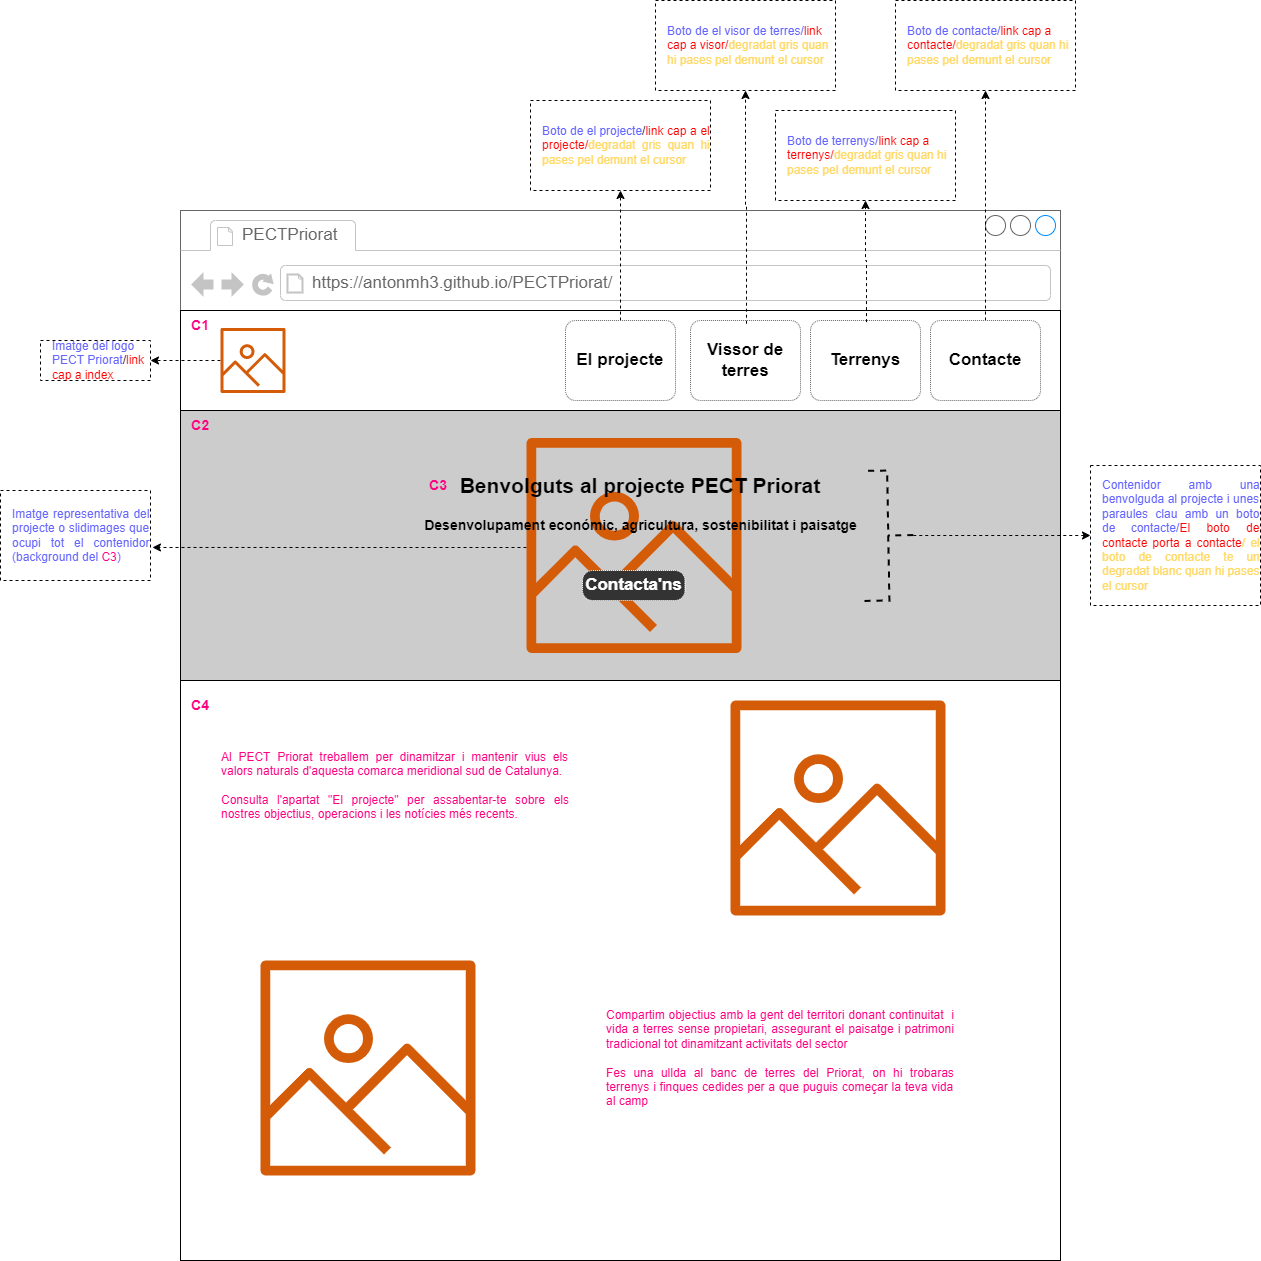

The diagram above was exported from draw.io. Its source (the exported page's mxGraphModel, read from the mxfile embedded in the PNG):
<mxGraphModel dx="1935" dy="1594" grid="1" gridSize="10" guides="1" tooltips="1" connect="1" arrows="1" fold="1" page="1" pageScale="1" pageWidth="827" pageHeight="1169" math="0" shadow="0">
  <root>
    <mxCell id="raalWODqxdhqBzLOwlwj-0" />
    <mxCell id="raalWODqxdhqBzLOwlwj-1" parent="raalWODqxdhqBzLOwlwj-0" />
    <mxCell id="6OanJ-tTUFZS30SKbdc8-16" value="" style="strokeWidth=1;shadow=0;dashed=0;align=center;html=1;shape=mxgraph.mockup.containers.browserWindow;rSize=0;strokeColor=#666666;strokeColor2=#008cff;strokeColor3=#c4c4c4;mainText=,;recursiveResize=0;fontColor=#6666FF;" parent="raalWODqxdhqBzLOwlwj-1" vertex="1">
      <mxGeometry x="-40" y="-100" width="880" height="470" as="geometry" />
    </mxCell>
    <mxCell id="6OanJ-tTUFZS30SKbdc8-17" value="PECTPriorat" style="strokeWidth=1;shadow=0;dashed=0;align=center;html=1;shape=mxgraph.mockup.containers.anchor;fontSize=17;fontColor=#666666;align=left;" parent="6OanJ-tTUFZS30SKbdc8-16" vertex="1">
      <mxGeometry x="60" y="12" width="110" height="26" as="geometry" />
    </mxCell>
    <mxCell id="6OanJ-tTUFZS30SKbdc8-18" value="https://antonmh3.github.io/PECTPriorat/" style="strokeWidth=1;shadow=0;dashed=0;align=center;html=1;shape=mxgraph.mockup.containers.anchor;rSize=0;fontSize=17;fontColor=#666666;align=left;" parent="6OanJ-tTUFZS30SKbdc8-16" vertex="1">
      <mxGeometry x="130" y="60" width="250" height="26" as="geometry" />
    </mxCell>
    <mxCell id="srgD0T2uNy2nnUzsSbOh-0" value="" style="rounded=0;whiteSpace=wrap;html=1;" parent="raalWODqxdhqBzLOwlwj-1" vertex="1">
      <mxGeometry x="-40" width="880" height="100" as="geometry" />
    </mxCell>
    <mxCell id="srgD0T2uNy2nnUzsSbOh-58" value="" style="edgeStyle=orthogonalEdgeStyle;rounded=0;orthogonalLoop=1;jettySize=auto;html=1;dashed=1;fontColor=#6666FF;startArrow=none;startFill=0;" parent="raalWODqxdhqBzLOwlwj-1" source="srgD0T2uNy2nnUzsSbOh-1" target="srgD0T2uNy2nnUzsSbOh-48" edge="1">
      <mxGeometry relative="1" as="geometry" />
    </mxCell>
    <UserObject label="&lt;font color=&quot;#000000&quot;&gt;El projecte&lt;/font&gt;" link="data:page/id,CxxqP2q92ZwD7YT-BSW4" id="srgD0T2uNy2nnUzsSbOh-1">
      <mxCell style="strokeWidth=1;shadow=0;dashed=1;align=center;html=1;shape=mxgraph.mockup.buttons.button;strokeColor=#666666;fontColor=#ffffff;mainText=;buttonStyle=round;fontSize=17;fontStyle=1;fillColor=#FFFFFF;whiteSpace=wrap;dashPattern=1 1;" parent="raalWODqxdhqBzLOwlwj-1" vertex="1">
        <mxGeometry x="345" y="10" width="110" height="80" as="geometry" />
      </mxCell>
    </UserObject>
    <UserObject label="&lt;font color=&quot;#000000&quot;&gt;Vissor de terres&lt;/font&gt;" link="data:page/id,eGPAFFCyXpWuAbd6N8Ma" id="srgD0T2uNy2nnUzsSbOh-6">
      <mxCell style="strokeWidth=1;shadow=0;dashed=1;align=center;html=1;shape=mxgraph.mockup.buttons.button;strokeColor=#666666;fontColor=#ffffff;mainText=;buttonStyle=round;fontSize=17;fontStyle=1;fillColor=#FFFFFF;whiteSpace=wrap;dashPattern=1 1;" parent="raalWODqxdhqBzLOwlwj-1" vertex="1">
        <mxGeometry x="470" y="10" width="110" height="80" as="geometry" />
      </mxCell>
    </UserObject>
    <UserObject label="&lt;font color=&quot;#000000&quot;&gt;Terrenys&lt;/font&gt;" link="data:page/id,_aPmp4WXC9ggwns_PVur" id="srgD0T2uNy2nnUzsSbOh-7">
      <mxCell style="strokeWidth=1;shadow=0;dashed=1;align=center;html=1;shape=mxgraph.mockup.buttons.button;strokeColor=#666666;fontColor=#ffffff;mainText=;buttonStyle=round;fontSize=17;fontStyle=1;fillColor=#FFFFFF;whiteSpace=wrap;dashPattern=1 1;" parent="raalWODqxdhqBzLOwlwj-1" vertex="1">
        <mxGeometry x="590" y="10" width="110" height="80" as="geometry" />
      </mxCell>
    </UserObject>
    <mxCell id="srgD0T2uNy2nnUzsSbOh-57" value="" style="edgeStyle=orthogonalEdgeStyle;rounded=0;orthogonalLoop=1;jettySize=auto;html=1;dashed=1;fontColor=#6666FF;startArrow=none;startFill=0;entryX=0.5;entryY=1;entryDx=0;entryDy=0;entryPerimeter=0;" parent="raalWODqxdhqBzLOwlwj-1" source="srgD0T2uNy2nnUzsSbOh-8" target="srgD0T2uNy2nnUzsSbOh-56" edge="1">
      <mxGeometry relative="1" as="geometry" />
    </mxCell>
    <UserObject label="&lt;font color=&quot;#000000&quot;&gt;Contacte&lt;/font&gt;" link="data:page/id,Kjf8O9b9UCcDlUYeBGXH" id="srgD0T2uNy2nnUzsSbOh-8">
      <mxCell style="strokeWidth=1;shadow=0;dashed=1;align=center;html=1;shape=mxgraph.mockup.buttons.button;strokeColor=#666666;fontColor=#ffffff;mainText=;buttonStyle=round;fontSize=17;fontStyle=1;fillColor=#FFFFFF;whiteSpace=wrap;dashPattern=1 1;" parent="raalWODqxdhqBzLOwlwj-1" vertex="1">
        <mxGeometry x="710" y="10" width="110" height="80" as="geometry" />
      </mxCell>
    </UserObject>
    <mxCell id="srgD0T2uNy2nnUzsSbOh-43" value="" style="edgeStyle=orthogonalEdgeStyle;rounded=0;orthogonalLoop=1;jettySize=auto;html=1;startArrow=none;startFill=0;dashed=1;" parent="raalWODqxdhqBzLOwlwj-1" source="srgD0T2uNy2nnUzsSbOh-10" target="srgD0T2uNy2nnUzsSbOh-38" edge="1">
      <mxGeometry relative="1" as="geometry" />
    </mxCell>
    <UserObject label="" link="data:page/id,pJPAm7TF0w6mn3k2c22h" id="srgD0T2uNy2nnUzsSbOh-10">
      <mxCell style="sketch=0;outlineConnect=0;fontColor=#232F3E;gradientColor=none;fillColor=#D45B07;strokeColor=none;dashed=0;verticalLabelPosition=bottom;verticalAlign=top;align=center;html=1;fontSize=12;fontStyle=0;aspect=fixed;pointerEvents=1;shape=mxgraph.aws4.container_registry_image;" parent="raalWODqxdhqBzLOwlwj-1" vertex="1">
        <mxGeometry y="17.5" width="65" height="65" as="geometry" />
      </mxCell>
    </UserObject>
    <mxCell id="srgD0T2uNy2nnUzsSbOh-38" value="&lt;font color=&quot;#6666ff&quot;&gt;Imatge del logo PECT Priorat&lt;/font&gt;/&lt;font color=&quot;#ff0000&quot;&gt;link cap a index&lt;/font&gt;" style="shape=note;size=0;align=left;spacingLeft=10;html=1;whiteSpace=wrap;dashed=1;" parent="raalWODqxdhqBzLOwlwj-1" vertex="1">
      <mxGeometry x="-180" y="30" width="110" height="40" as="geometry" />
    </mxCell>
    <mxCell id="srgD0T2uNy2nnUzsSbOh-48" value="&lt;div style=&quot;text-align: justify&quot;&gt;&lt;font color=&quot;#6666ff&quot;&gt;Boto de el projecte&lt;/font&gt;&lt;span&gt;/&lt;/span&gt;&lt;font color=&quot;#ff0000&quot;&gt;link cap a el projecte/&lt;/font&gt;&lt;font color=&quot;#ffd966&quot;&gt;degradat gris quan hi pases pel demunt el cursor&lt;/font&gt;&lt;/div&gt;" style="shape=note;size=0;align=left;spacingLeft=10;html=1;whiteSpace=wrap;dashed=1;" parent="raalWODqxdhqBzLOwlwj-1" vertex="1">
      <mxGeometry x="310" y="-210" width="180" height="90" as="geometry" />
    </mxCell>
    <mxCell id="srgD0T2uNy2nnUzsSbOh-50" value="" style="edgeStyle=orthogonalEdgeStyle;rounded=0;orthogonalLoop=1;jettySize=auto;html=1;dashed=1;fontColor=#6666FF;startArrow=none;startFill=0;exitX=0.509;exitY=0.02;exitDx=0;exitDy=0;exitPerimeter=0;" parent="raalWODqxdhqBzLOwlwj-1" edge="1">
      <mxGeometry relative="1" as="geometry">
        <mxPoint x="405.9899999999998" y="26" as="sourcePoint" />
        <Array as="points">
          <mxPoint x="406" y="-12" />
          <mxPoint x="405" y="-12" />
        </Array>
      </mxGeometry>
    </mxCell>
    <mxCell id="srgD0T2uNy2nnUzsSbOh-52" value="" style="edgeStyle=orthogonalEdgeStyle;rounded=0;orthogonalLoop=1;jettySize=auto;html=1;dashed=1;fontColor=#6666FF;startArrow=none;startFill=0;exitX=0.509;exitY=0.04;exitDx=0;exitDy=0;exitPerimeter=0;" parent="raalWODqxdhqBzLOwlwj-1" source="srgD0T2uNy2nnUzsSbOh-6" target="srgD0T2uNy2nnUzsSbOh-53" edge="1">
      <mxGeometry relative="1" as="geometry">
        <mxPoint x="525" y="12.5" as="sourcePoint" />
      </mxGeometry>
    </mxCell>
    <mxCell id="srgD0T2uNy2nnUzsSbOh-53" value="&lt;font color=&quot;#6666ff&quot;&gt;Boto de el visor de terres/&lt;/font&gt;&lt;font color=&quot;#ff0000&quot;&gt;link cap a visor/&lt;/font&gt;&lt;font color=&quot;#ffd966&quot;&gt;degradat gris quan hi pases pel demunt el cursor&lt;/font&gt;" style="shape=note;size=0;align=left;spacingLeft=10;html=1;whiteSpace=wrap;dashed=1;" parent="raalWODqxdhqBzLOwlwj-1" vertex="1">
      <mxGeometry x="435" y="-310" width="180" height="90" as="geometry" />
    </mxCell>
    <mxCell id="srgD0T2uNy2nnUzsSbOh-54" value="" style="edgeStyle=orthogonalEdgeStyle;rounded=0;orthogonalLoop=1;jettySize=auto;html=1;dashed=1;fontColor=#6666FF;startArrow=none;startFill=0;exitX=0.509;exitY=0.02;exitDx=0;exitDy=0;exitPerimeter=0;" parent="raalWODqxdhqBzLOwlwj-1" source="srgD0T2uNy2nnUzsSbOh-7" target="srgD0T2uNy2nnUzsSbOh-55" edge="1">
      <mxGeometry relative="1" as="geometry">
        <mxPoint x="715" y="-17.5" as="sourcePoint" />
      </mxGeometry>
    </mxCell>
    <mxCell id="srgD0T2uNy2nnUzsSbOh-55" value="&lt;font color=&quot;#6666ff&quot;&gt;Boto de terrenys/&lt;/font&gt;&lt;font color=&quot;#ff0000&quot;&gt;link cap a terrenys/&lt;/font&gt;&lt;font color=&quot;#ffd966&quot;&gt;degradat gris quan hi pases pel demunt el cursor&lt;/font&gt;" style="shape=note;size=0;align=left;spacingLeft=10;html=1;whiteSpace=wrap;dashed=1;" parent="raalWODqxdhqBzLOwlwj-1" vertex="1">
      <mxGeometry x="555" y="-200" width="180" height="90" as="geometry" />
    </mxCell>
    <mxCell id="srgD0T2uNy2nnUzsSbOh-56" value="&lt;font color=&quot;#6666ff&quot;&gt;Boto de contacte/&lt;/font&gt;&lt;font color=&quot;#ff0000&quot;&gt;link cap a contacte/&lt;/font&gt;&lt;font color=&quot;#ffd966&quot;&gt;degradat gris quan hi pases pel demunt el cursor&lt;/font&gt;" style="shape=note;size=0;align=left;spacingLeft=10;html=1;whiteSpace=wrap;dashed=1;" parent="raalWODqxdhqBzLOwlwj-1" vertex="1">
      <mxGeometry x="675" y="-310" width="180" height="90" as="geometry" />
    </mxCell>
    <mxCell id="srgD0T2uNy2nnUzsSbOh-59" value="" style="rounded=0;whiteSpace=wrap;html=1;fontColor=#6666FF;labelBackgroundColor=none;fillColor=#CCCCCC;" parent="raalWODqxdhqBzLOwlwj-1" vertex="1">
      <mxGeometry x="-40" y="100" width="880" height="270" as="geometry" />
    </mxCell>
    <mxCell id="RMIxXJcqlDe0abaoPucf-2" value="" style="edgeStyle=orthogonalEdgeStyle;rounded=0;orthogonalLoop=1;jettySize=auto;html=1;dashed=1;fontSize=14;fontColor=#000000;startArrow=none;startFill=0;entryX=1.013;entryY=0.633;entryDx=0;entryDy=0;entryPerimeter=0;" parent="raalWODqxdhqBzLOwlwj-1" source="srgD0T2uNy2nnUzsSbOh-60" target="RMIxXJcqlDe0abaoPucf-4" edge="1">
      <mxGeometry relative="1" as="geometry">
        <mxPoint x="-70" y="235" as="targetPoint" />
        <Array as="points">
          <mxPoint x="210" y="237" />
          <mxPoint x="210" y="237" />
        </Array>
      </mxGeometry>
    </mxCell>
    <mxCell id="srgD0T2uNy2nnUzsSbOh-60" value="" style="sketch=0;outlineConnect=0;fontColor=#232F3E;gradientColor=none;fillColor=#D45B07;strokeColor=none;dashed=0;verticalLabelPosition=bottom;verticalAlign=top;align=center;html=1;fontSize=12;fontStyle=0;aspect=fixed;pointerEvents=1;shape=mxgraph.aws4.container_registry_image;" parent="raalWODqxdhqBzLOwlwj-1" vertex="1">
      <mxGeometry x="306" y="127.5" width="215" height="215" as="geometry" />
    </mxCell>
    <UserObject label="Contacta'ns" link="data:page/id,Kjf8O9b9UCcDlUYeBGXH" id="6OanJ-tTUFZS30SKbdc8-0">
      <mxCell style="strokeWidth=1;shadow=0;dashed=1;align=center;html=1;shape=mxgraph.mockup.buttons.button;strokeColor=#FFFFFF;fontColor=#ffffff;mainText=;buttonStyle=round;fontSize=17;fontStyle=1;fillColor=#333333;whiteSpace=wrap;dashPattern=1 1;" parent="raalWODqxdhqBzLOwlwj-1" vertex="1">
        <mxGeometry x="362" y="260" width="102.5" height="30" as="geometry" />
      </mxCell>
    </UserObject>
    <mxCell id="6OanJ-tTUFZS30SKbdc8-20" value="&lt;font color=&quot;#000000&quot; style=&quot;font-size: 21px&quot;&gt;&lt;b&gt;Benvolguts al projecte PECT Priorat&lt;/b&gt;&lt;/font&gt;" style="text;html=1;strokeColor=none;fillColor=none;align=center;verticalAlign=middle;whiteSpace=wrap;rounded=0;fontColor=#6666FF;" parent="raalWODqxdhqBzLOwlwj-1" vertex="1">
      <mxGeometry x="225" y="160" width="390" height="30" as="geometry" />
    </mxCell>
    <mxCell id="6OanJ-tTUFZS30SKbdc8-21" value="&lt;font color=&quot;#000000&quot; style=&quot;font-size: 14px&quot;&gt;&lt;b style=&quot;font-size: 14px&quot;&gt;Desenvolupament económic, agricultura, sostenibilitat i paisatge&lt;/b&gt;&lt;/font&gt;" style="text;html=1;strokeColor=none;fillColor=none;align=center;verticalAlign=middle;whiteSpace=wrap;rounded=0;fontColor=#6666FF;fontSize=14;" parent="raalWODqxdhqBzLOwlwj-1" vertex="1">
      <mxGeometry x="197.5" y="200" width="445" height="30" as="geometry" />
    </mxCell>
    <mxCell id="RMIxXJcqlDe0abaoPucf-4" value="&lt;div style=&quot;text-align: justify&quot;&gt;&lt;font color=&quot;#6666ff&quot;&gt;Imatge representativa del projecte o slidimages que ocupi tot el contenidor (background del &lt;/font&gt;&lt;font color=&quot;#ff0080&quot;&gt;C3&lt;/font&gt;&lt;font color=&quot;#6666ff&quot;&gt;)&lt;/font&gt;&lt;/div&gt;" style="shape=note;size=0;align=left;spacingLeft=10;html=1;whiteSpace=wrap;dashed=1;" parent="raalWODqxdhqBzLOwlwj-1" vertex="1">
      <mxGeometry x="-220" y="180" width="150" height="90" as="geometry" />
    </mxCell>
    <mxCell id="RMIxXJcqlDe0abaoPucf-6" value="&lt;div style=&quot;text-align: justify&quot;&gt;&lt;font color=&quot;#6666ff&quot;&gt;Contenidor amb una benvolguda al projecte i unes paraules clau amb un boto de contacte/&lt;/font&gt;&lt;font color=&quot;#ff0000&quot;&gt;El boto de contacte porta a contacte&lt;/font&gt;&lt;font color=&quot;#ffd966&quot;&gt;/ el boto de contacte te un degradat blanc quan hi pases el cursor&lt;/font&gt;&lt;/div&gt;" style="shape=note;size=0;align=left;spacingLeft=10;html=1;whiteSpace=wrap;dashed=1;" parent="raalWODqxdhqBzLOwlwj-1" vertex="1">
      <mxGeometry x="870" y="155" width="170" height="140" as="geometry" />
    </mxCell>
    <mxCell id="RMIxXJcqlDe0abaoPucf-8" value="C1" style="text;html=1;strokeColor=none;fillColor=none;align=center;verticalAlign=middle;whiteSpace=wrap;rounded=0;dashed=1;dashPattern=1 1;labelBackgroundColor=none;fontSize=14;fontColor=#FF0080;fontStyle=1" parent="raalWODqxdhqBzLOwlwj-1" vertex="1">
      <mxGeometry x="-40" width="40" height="30" as="geometry" />
    </mxCell>
    <mxCell id="RMIxXJcqlDe0abaoPucf-9" value="C2" style="text;html=1;strokeColor=none;fillColor=none;align=center;verticalAlign=middle;whiteSpace=wrap;rounded=0;dashed=1;dashPattern=1 1;labelBackgroundColor=none;fontSize=14;fontColor=#FF0080;fontStyle=1" parent="raalWODqxdhqBzLOwlwj-1" vertex="1">
      <mxGeometry x="-40" y="100" width="40" height="30" as="geometry" />
    </mxCell>
    <mxCell id="RMIxXJcqlDe0abaoPucf-10" value="C3" style="text;html=1;strokeColor=none;fillColor=none;align=center;verticalAlign=middle;whiteSpace=wrap;rounded=0;dashed=1;dashPattern=1 1;labelBackgroundColor=none;fontSize=14;fontColor=#FF0080;fontStyle=1" parent="raalWODqxdhqBzLOwlwj-1" vertex="1">
      <mxGeometry x="197.5" y="160" width="40" height="30" as="geometry" />
    </mxCell>
    <mxCell id="RMIxXJcqlDe0abaoPucf-13" value="" style="edgeStyle=orthogonalEdgeStyle;rounded=0;orthogonalLoop=1;jettySize=auto;html=1;dashed=1;fontSize=14;fontColor=#FFFF33;startArrow=none;startFill=0;" parent="raalWODqxdhqBzLOwlwj-1" source="RMIxXJcqlDe0abaoPucf-11" target="RMIxXJcqlDe0abaoPucf-6" edge="1">
      <mxGeometry relative="1" as="geometry">
        <mxPoint x="772.7561917989024" y="225" as="targetPoint" />
      </mxGeometry>
    </mxCell>
    <mxCell id="RMIxXJcqlDe0abaoPucf-11" value="" style="strokeWidth=2;html=1;shape=mxgraph.flowchart.annotation_2;align=left;labelPosition=right;pointerEvents=1;dashed=1;labelBackgroundColor=none;fontSize=14;fontColor=#FFFF33;fillColor=#333333;rotation=-181;" parent="raalWODqxdhqBzLOwlwj-1" vertex="1">
      <mxGeometry x="642.76" y="160" width="50" height="130" as="geometry" />
    </mxCell>
    <mxCell id="_bl56RpA6DgoRiYjCw-M-0" value="" style="rounded=0;whiteSpace=wrap;html=1;fontColor=#FF0080;" parent="raalWODqxdhqBzLOwlwj-1" vertex="1">
      <mxGeometry x="-40" y="370" width="880" height="580" as="geometry" />
    </mxCell>
    <mxCell id="_bl56RpA6DgoRiYjCw-M-1" value="C4" style="text;html=1;strokeColor=none;fillColor=none;align=center;verticalAlign=middle;whiteSpace=wrap;rounded=0;dashed=1;dashPattern=1 1;labelBackgroundColor=none;fontSize=14;fontColor=#FF0080;fontStyle=1" parent="raalWODqxdhqBzLOwlwj-1" vertex="1">
      <mxGeometry x="-40" y="380" width="40" height="30" as="geometry" />
    </mxCell>
    <mxCell id="A_MdDEiHgWw-GD0ApiDH-0" value="&lt;div style=&quot;text-align: justify&quot;&gt;&lt;span&gt;Al PECT Priorat treballem per dinamitzar i mantenir vius els valors naturals d'aquesta comarca meridional sud de Catalunya.&lt;/span&gt;&lt;/div&gt;&lt;div style=&quot;text-align: justify&quot;&gt;&lt;span&gt;&lt;br&gt;&lt;/span&gt;&lt;/div&gt;&lt;div style=&quot;text-align: justify&quot;&gt;&lt;span&gt;Consulta l'apartat &quot;El projecte&quot; per assabentar-te sobre els nostres objectius, operacions i les notícies més recents.&lt;/span&gt;&lt;/div&gt;" style="text;html=1;strokeColor=none;fillColor=none;align=center;verticalAlign=middle;whiteSpace=wrap;rounded=0;fontColor=#FF0080;" parent="raalWODqxdhqBzLOwlwj-1" vertex="1">
      <mxGeometry y="460" width="350" height="30" as="geometry" />
    </mxCell>
    <mxCell id="A_MdDEiHgWw-GD0ApiDH-1" value="" style="sketch=0;outlineConnect=0;fontColor=#232F3E;gradientColor=none;fillColor=#D45B07;strokeColor=none;dashed=0;verticalLabelPosition=bottom;verticalAlign=top;align=center;html=1;fontSize=12;fontStyle=0;aspect=fixed;pointerEvents=1;shape=mxgraph.aws4.container_registry_image;" parent="raalWODqxdhqBzLOwlwj-1" vertex="1">
      <mxGeometry x="510" y="390" width="215" height="215" as="geometry" />
    </mxCell>
    <mxCell id="A_MdDEiHgWw-GD0ApiDH-2" value="" style="sketch=0;outlineConnect=0;fontColor=#232F3E;gradientColor=none;fillColor=#D45B07;strokeColor=none;dashed=0;verticalLabelPosition=bottom;verticalAlign=top;align=center;html=1;fontSize=12;fontStyle=0;aspect=fixed;pointerEvents=1;shape=mxgraph.aws4.container_registry_image;" parent="raalWODqxdhqBzLOwlwj-1" vertex="1">
      <mxGeometry x="40" y="650" width="215" height="215" as="geometry" />
    </mxCell>
    <mxCell id="A_MdDEiHgWw-GD0ApiDH-3" value="&lt;div style=&quot;text-align: justify&quot;&gt;Compartim objectius amb la gent del territori donant continuitat&amp;nbsp; i vida a terres sense propietari, assegurant el paisatge i patrimoni tradicional tot dinamitzant activitats del sector&lt;/div&gt;&lt;div style=&quot;text-align: justify&quot;&gt;&lt;br&gt;&lt;/div&gt;&lt;div style=&quot;text-align: justify&quot;&gt;Fes una ullda al banc de terres del Priorat, on hi trobaras terrenys i finques cedides per a que puguis começar la teva vida al camp&lt;/div&gt;&lt;div style=&quot;text-align: justify&quot;&gt;&lt;br&gt;&lt;/div&gt;" style="text;html=1;strokeColor=none;fillColor=none;align=center;verticalAlign=middle;whiteSpace=wrap;rounded=0;fontColor=#FF0080;" parent="raalWODqxdhqBzLOwlwj-1" vertex="1">
      <mxGeometry x="385" y="740" width="350" height="30" as="geometry" />
    </mxCell>
  </root>
</mxGraphModel>